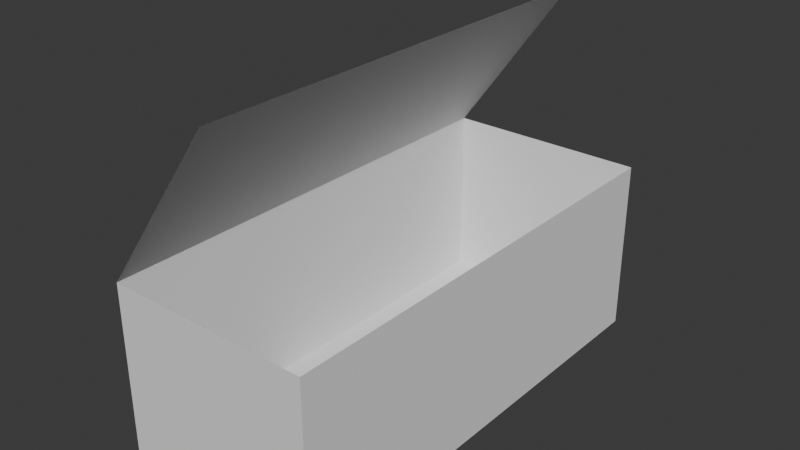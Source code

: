 # Source: toytrunk.blend  (saved by Blender 5.0.118; exported with 4.5.12 LTS)
import bpy
from mathutils import Matrix  # noqa: F401  (used for matrix-valued properties, if any)

bpy.ops.wm.read_factory_settings(use_empty=True)
scene = bpy.context.scene
scene.name = 'Scene'

# ---- collections
col_collection = bpy.data.collections.new('Collection'); scene.collection.children.link(col_collection)

# ---- node groups
ng_smooth_by_angle = bpy.data.node_groups.new('Smooth by Angle', 'GeometryNodeTree')
_s = ng_smooth_by_angle.interface.new_socket(name='Mesh', in_out='OUTPUT', socket_type='NodeSocketGeometry')
_s = ng_smooth_by_angle.interface.new_socket(name='Mesh', in_out='INPUT', socket_type='NodeSocketGeometry')
_s = ng_smooth_by_angle.interface.new_socket(name='Angle', in_out='INPUT', socket_type='NodeSocketFloat')
_s.subtype = 'ANGLE'
_s.default_value = 0.5236
_s.min_value = 0.0
_s.max_value = 3.142
_s.description = 'Maximum face angle for smooth edges'
_s = ng_smooth_by_angle.interface.new_socket(name='Ignore Sharpness', in_out='INPUT', socket_type='NodeSocketBool')
_s.force_non_field = True
ng_smooth_by_angle.is_modifier = True
_N = ng_smooth_by_angle.nodes; _L = ng_smooth_by_angle.links
n0 = _N.new('GeometryNodeSetShadeSmooth'); n0.name = 'Set Shade Smooth'; n0.location = (120, -80)
n0.domain = 'EDGE'
n1 = _N.new('GeometryNodeSetShadeSmooth'); n1.name = 'Set Shade Smooth.001'; n1.location = (300, -80)
n2 = _N.new('NodeGroupOutput'); n2.name = 'Group Output'; n2.location = (480, -80)
n3 = _N.new('GeometryNodeInputMeshEdgeAngle'); n3.name = 'Edge Angle'; n3.location = (-440, -240)
n4 = _N.new('NodeGroupInput'); n4.name = 'Group Input'; n4.location = (-80, -80)
n5 = _N.new('GeometryNodeInputEdgeSmooth'); n5.name = 'Is Edge Smooth'; n5.location = (-260, -120)
n6 = _N.new('GeometryNodeInputShadeSmooth'); n6.name = 'Is Shade Smooth'; n6.location = (-440, -397)
n7 = _N.new('FunctionNodeCompare'); n7.name = 'Compare'; n7.location = (-260, -260)
n7.operation = 'LESS_EQUAL'
n7.inputs[6].default_value = (0.0, 0.0, 0.0, 0.0)
n7.inputs[7].default_value = (0.0, 0.0, 0.0, 0.0)
n8 = _N.new('FunctionNodeBooleanMath'); n8.name = 'Boolean Math.001'; n8.location = (-80, -260)
n9 = _N.new('NodeGroupInput'); n9.name = 'Group Input.001'; n9.location = (-440, -329)
n10 = _N.new('NodeGroupInput'); n10.name = 'Group Input.002'; n10.location = (-259, -189)
n11 = _N.new('FunctionNodeBooleanMath'); n11.name = 'Boolean Math'; n11.location = (-80, -149)
n11.operation = 'OR'
n12 = _N.new('FunctionNodeBooleanMath'); n12.name = 'Boolean Math.002'; n12.location = (-260, -380)
n12.operation = 'OR'
n13 = _N.new('NodeGroupInput'); n13.name = 'Group Input.003'; n13.location = (-440, -460)
_L.new(n3.outputs[0], n7.inputs[0])
_L.new(n1.outputs[0], n2.inputs[0])
_L.new(n9.outputs[1], n7.inputs[1])
_L.new(n7.outputs[0], n8.inputs[0])
_L.new(n4.outputs[0], n0.inputs[0])
_L.new(n0.outputs[0], n1.inputs[0])
_L.new(n8.outputs[0], n0.inputs[2])
_L.new(n10.outputs[2], n11.inputs[1])
_L.new(n5.outputs[0], n11.inputs[0])
_L.new(n11.outputs[0], n0.inputs[1])
_L.new(n13.outputs[2], n12.inputs[1])
_L.new(n6.outputs[0], n12.inputs[0])
_L.new(n12.outputs[0], n8.inputs[1])
n2.is_active_output = True

# ---- world
world_world = bpy.data.worlds.new('World'); scene.world = world_world
world_world.use_nodes = True; world_world.node_tree.nodes.clear()
_N = world_world.node_tree.nodes; _L = world_world.node_tree.links
n0 = _N.new('ShaderNodeOutputWorld'); n0.name = 'World Output'; n0.location = (200, 100)
n1 = _N.new('ShaderNodeBackground'); n1.name = 'Background'; n1.location = (-200, 100)
n1.inputs[0].default_value = (0.05088, 0.05088, 0.05088, 1.0)
_L.new(n1.outputs[0], n0.inputs[0])
n0.is_active_output = True
world_world.color = (0.05088, 0.05088, 0.05088)
world_world.sun_shadow_jitter_overblur = 0.0

# ---- meshes
me_cube_001 = bpy.data.meshes.new('Cube.001')
me_cube_001.from_pydata([(-1.0, -1.0, -1.0), (-1.0, -1.0, 1.0), (-1.0, 1.0, -1.0), (-1.0, 1.0, 1.0), (1.0, -1.0, -1.0), (1.0, -1.0, 1.0), (1.0, 1.0, -1.0), (1.0, 1.0, 1.0)], [], [(0, 1, 3, 2), (2, 3, 7, 6), (6, 7, 5, 4), (4, 5, 1, 0), (2, 6, 4, 0)])
me_cube_001.polygons.foreach_set('use_smooth', [True] * 5)
_uv = me_cube_001.uv_layers.new(name='UVMap')
_uv.uv.foreach_set('vector', [0.375, 0.0, 0.625, 0.0, 0.625, 0.25, 0.375, 0.25, 0.375, 0.25, 0.625, 0.25, 0.625, 0.5, 0.375, 0.5, 0.375, 0.5, 0.625, 0.5, 0.625, 0.75, 0.375, 0.75, 0.375, 0.75, 0.625, 0.75, 0.625, 1.0, 0.375, 1.0, 0.125, 0.5, 0.375, 0.5, 0.375, 0.75, 0.125, 0.75])
me_cube_001.update()
me_cube_002 = bpy.data.meshes.new('Cube.002')
me_cube_002.from_pydata([(-5.662e-06, -1.0, 5.96e-08), (-5.662e-06, 1.0, 5.96e-08), (2.0, -1.0, 5.96e-08), (2.0, 1.0, 5.96e-08)], [], [(3, 1, 0, 2)])
me_cube_002.polygons.foreach_set('use_smooth', [True] * 1)
_uv = me_cube_002.uv_layers.new(name='UVMap')
_uv.uv.foreach_set('vector', [0.625, 0.5, 0.875, 0.5, 0.875, 0.75, 0.625, 0.75])
me_cube_002.update()

# ---- objects
ob_main = bpy.data.objects.new('main', me_cube_001)
ob_main_001 = bpy.data.objects.new('main.001', me_cube_002)

# ---- transforms, parenting, visibility, modifiers, constraints
ob_main.location = (0.0, 0.0, 0.0)
ob_main.scale = (0.4338, 0.983, 0.3755)
_m = ob_main.modifiers.new('Smooth by Angle', 'NODES')
_m.node_group = ng_smooth_by_angle
_m.use_pin_to_last = True
_m.show_group_selector = False
ob_main_001.location = (-0.4338, -5.045e-08, 0.3755)
ob_main_001.rotation_euler = (0.0, -0.943, 0.0)
ob_main_001.scale = (0.4338, 0.983, 0.3755)
_m = ob_main_001.modifiers.new('Smooth by Angle', 'NODES')
_m.node_group = ng_smooth_by_angle
_m.use_pin_to_last = True
_m.show_group_selector = False

# ---- collection membership
col_collection.objects.link(ob_main)
col_collection.objects.link(ob_main_001)

# ---- scene / render settings (as saved in the file)
scene.frame_start = 1; scene.frame_end = 250; scene.frame_set(1)
scene.render.engine = 'BLENDER_EEVEE_NEXT'
scene.render.bake_bias = 0.0
scene.render.bake_samples = 0
scene.cycles.sampling_pattern = 'TABULATED_SOBOL'
scene.eevee.use_volume_custom_range = False
bpy.context.view_layer.update()

# ---- added for rendering (the .blend has no active camera and no usable light): camera, sun
cam_auto = bpy.data.cameras.new('AutoCamera')
cam_auto.lens = 50.0
cam_auto.sensor_width = 36.0
cam_auto.clip_end = 1000.0
ob_auto_camera = bpy.data.objects.new('AutoCamera', cam_auto)
scene.collection.objects.link(ob_auto_camera)
ob_auto_camera.location = (2.4001, -2.88012, 2.27114)
ob_auto_camera.rotation_euler = (1.09748, -7.21219e-08, 0.694738)
scene.camera = ob_auto_camera
light_auto_sun = bpy.data.lights.new('AutoSun', 'SUN')
light_auto_sun.energy = 3.0
light_auto_sun.angle = 0.0523599
ob_auto_sun = bpy.data.objects.new('AutoSun', light_auto_sun)
scene.collection.objects.link(ob_auto_sun)
ob_auto_sun.rotation_euler = (0.872665, 0.174533, 0.523599)
bpy.context.view_layer.update()
